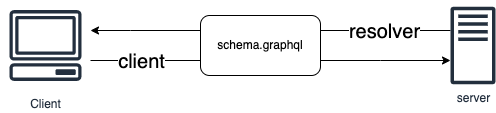

The diagram above was exported from draw.io. Its source (the exported page's mxGraphModel, read from the mxfile embedded in the PNG):
<mxGraphModel dx="946" dy="532" grid="1" gridSize="10" guides="1" tooltips="1" connect="1" arrows="1" fold="1" page="1" pageScale="1" pageWidth="827" pageHeight="1169" math="0" shadow="0">
  <root>
    <mxCell id="0" />
    <mxCell id="1" parent="0" />
    <mxCell id="xP7fzSeoDkSL0rvy9RlP-7" style="edgeStyle=orthogonalEdgeStyle;rounded=0;orthogonalLoop=1;jettySize=auto;html=1;endArrow=none;endFill=0;" edge="1" parent="1" source="xP7fzSeoDkSL0rvy9RlP-1" target="xP7fzSeoDkSL0rvy9RlP-3">
      <mxGeometry relative="1" as="geometry">
        <mxPoint x="530" y="390" as="sourcePoint" />
        <mxPoint x="430" y="390" as="targetPoint" />
        <Array as="points">
          <mxPoint x="510" y="390" />
          <mxPoint x="510" y="390" />
        </Array>
      </mxGeometry>
    </mxCell>
    <mxCell id="xP7fzSeoDkSL0rvy9RlP-8" value="resolver" style="edgeLabel;html=1;align=center;verticalAlign=middle;resizable=0;points=[];fontSize=20;" vertex="1" connectable="0" parent="xP7fzSeoDkSL0rvy9RlP-7">
      <mxGeometry x="-0.02" relative="1" as="geometry">
        <mxPoint x="-3" as="offset" />
      </mxGeometry>
    </mxCell>
    <mxCell id="xP7fzSeoDkSL0rvy9RlP-1" value="server" style="sketch=0;outlineConnect=0;fontColor=#232F3E;gradientColor=none;fillColor=#232F3D;strokeColor=none;dashed=0;verticalLabelPosition=bottom;verticalAlign=top;align=center;html=1;fontSize=12;fontStyle=0;aspect=fixed;pointerEvents=1;shape=mxgraph.aws4.traditional_server;" vertex="1" parent="1">
      <mxGeometry x="590" y="366" width="45" height="78" as="geometry" />
    </mxCell>
    <mxCell id="xP7fzSeoDkSL0rvy9RlP-6" style="edgeStyle=orthogonalEdgeStyle;rounded=0;orthogonalLoop=1;jettySize=auto;html=1;startArrow=none;" edge="1" parent="1" source="xP7fzSeoDkSL0rvy9RlP-3" target="xP7fzSeoDkSL0rvy9RlP-1">
      <mxGeometry relative="1" as="geometry">
        <Array as="points">
          <mxPoint x="520" y="420" />
          <mxPoint x="520" y="420" />
        </Array>
      </mxGeometry>
    </mxCell>
    <mxCell id="xP7fzSeoDkSL0rvy9RlP-2" value="Client" style="sketch=0;outlineConnect=0;fontColor=#232F3E;gradientColor=none;strokeColor=#232F3E;fillColor=#ffffff;dashed=0;verticalLabelPosition=bottom;verticalAlign=top;align=center;html=1;fontSize=12;fontStyle=0;aspect=fixed;shape=mxgraph.aws4.resourceIcon;resIcon=mxgraph.aws4.client;" vertex="1" parent="1">
      <mxGeometry x="140" y="360" width="90" height="90" as="geometry" />
    </mxCell>
    <mxCell id="xP7fzSeoDkSL0rvy9RlP-13" style="edgeStyle=orthogonalEdgeStyle;rounded=0;orthogonalLoop=1;jettySize=auto;html=1;fontSize=20;" edge="1" parent="1" source="xP7fzSeoDkSL0rvy9RlP-3" target="xP7fzSeoDkSL0rvy9RlP-2">
      <mxGeometry relative="1" as="geometry">
        <Array as="points">
          <mxPoint x="270" y="390" />
          <mxPoint x="270" y="390" />
        </Array>
      </mxGeometry>
    </mxCell>
    <mxCell id="xP7fzSeoDkSL0rvy9RlP-3" value="schema.graphql" style="rounded=1;whiteSpace=wrap;html=1;" vertex="1" parent="1">
      <mxGeometry x="340" y="375" width="120" height="60" as="geometry" />
    </mxCell>
    <mxCell id="xP7fzSeoDkSL0rvy9RlP-10" value="" style="edgeStyle=orthogonalEdgeStyle;rounded=0;orthogonalLoop=1;jettySize=auto;html=1;endArrow=none;" edge="1" parent="1" source="xP7fzSeoDkSL0rvy9RlP-2" target="xP7fzSeoDkSL0rvy9RlP-3">
      <mxGeometry relative="1" as="geometry">
        <mxPoint x="230" y="430" as="sourcePoint" />
        <mxPoint x="530" y="430" as="targetPoint" />
        <Array as="points">
          <mxPoint x="270" y="420" />
          <mxPoint x="270" y="420" />
        </Array>
      </mxGeometry>
    </mxCell>
    <mxCell id="xP7fzSeoDkSL0rvy9RlP-12" value="client" style="edgeLabel;html=1;align=center;verticalAlign=middle;resizable=0;points=[];fontSize=20;" vertex="1" connectable="0" parent="1">
      <mxGeometry x="280" y="420" as="geometry" />
    </mxCell>
  </root>
</mxGraphModel>